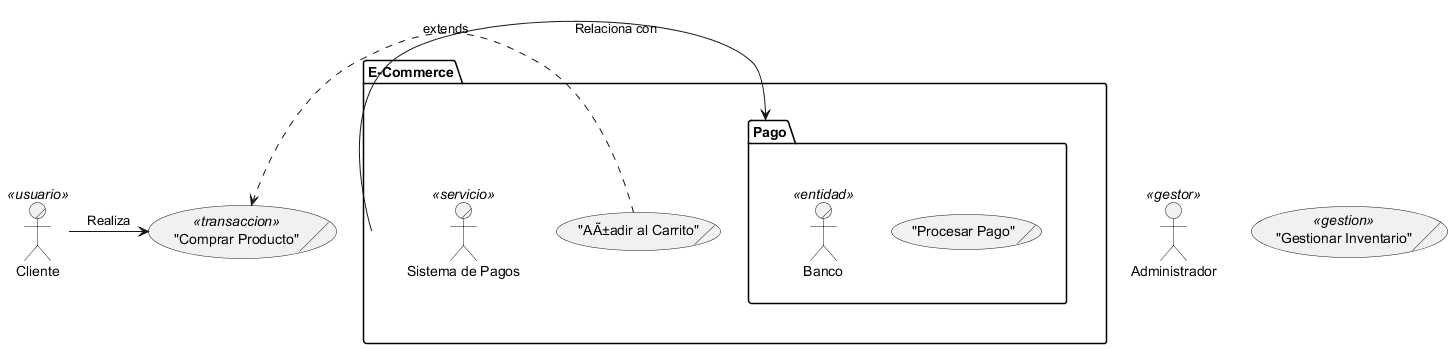

The diagram above was rendered by PlantUML. Its source (embedded in the PNG):
@startuml Diagram
actor/ "Cliente" as actorCliente <<usuario>>
actor "Administrador" as actorAdmin <<gestor>>
usecase/ ("Comprar Producto") as useCaseCompra  <<transaccion>>
usecase/ ("Gestionar Inventario") as useCaseInventario  <<gestion>>
package "E-Commerce" as packageEcom {
usecase/ ("AÃ±adir al Carrito") as useCaseCarrito 
actor/ "Sistema de Pagos" as actorPago <<servicio>>
package "Pago" as packagePago {
usecase/ ("Procesar Pago") as useCaseProcesarPago 
actor/ "Banco" as actorBanco <<entidad>>
}
}
actorCliente -right-> useCaseCompra:"Realiza"
useCaseCarrito .> useCaseCompra: extends
packageEcom -left-> packagePago:"Relaciona con"
@enduml